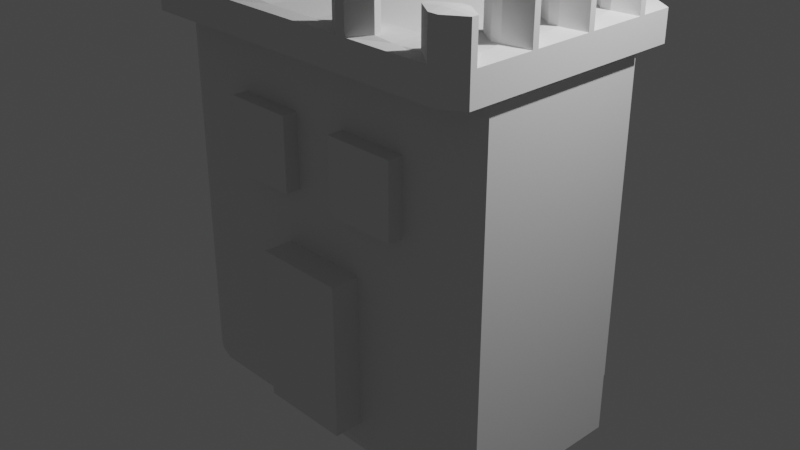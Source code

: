 # Source: castle.blend  (saved by Blender 2.92.15; exported with 4.5.12 LTS)
import bpy
from mathutils import Matrix  # noqa: F401  (used for matrix-valued properties, if any)

bpy.ops.wm.read_factory_settings(use_empty=True)
scene = bpy.context.scene
scene.name = 'Scene'

# ---- collections
col_collection = bpy.data.collections.new('Collection'); scene.collection.children.link(col_collection)

# ---- materials (node trees are filled in below, after node groups)
mat_material = bpy.data.materials.new('Material')
mat_material.alpha_threshold = 0.0
mat_material.use_transparent_shadow = False
mat_material.line_color = (0.0, 0.0, 0.0, 1.0)
mat_material_001 = bpy.data.materials.new('Material.001')
mat_material_001.alpha_threshold = 0.0
mat_material_001.use_transparent_shadow = False
mat_material_001.line_color = (0.0, 0.0, 0.0, 1.0)

# ---- material node trees
mat_material.use_nodes = True; mat_material.node_tree.nodes.clear()
_N = mat_material.node_tree.nodes; _L = mat_material.node_tree.links
n0 = _N.new('ShaderNodeOutputMaterial'); n0.name = 'Material Output'; n0.location = (300, 300)
n1 = _N.new('ShaderNodeBsdfPrincipled'); n1.name = 'Principled BSDF'; n1.location = (10, 300)
n1.distribution = 'GGX'
n1.subsurface_method = 'BURLEY'
n1.inputs[2].default_value = 0.4
n1.inputs[3].default_value = 1.45
n1.inputs[27].default_value = (0.0, 0.0, 0.0, 1.0)
n1.inputs[28].default_value = 1.0
_L.new(n1.outputs[0], n0.inputs[0])
n0.is_active_output = True
mat_material_001.use_nodes = True; mat_material_001.node_tree.nodes.clear()
_N = mat_material_001.node_tree.nodes; _L = mat_material_001.node_tree.links
n0 = _N.new('ShaderNodeOutputMaterial'); n0.name = 'Material Output'; n0.location = (300, 300)
n1 = _N.new('ShaderNodeBsdfPrincipled'); n1.name = 'Principled BSDF'; n1.location = (10, 300)
n1.distribution = 'GGX'
n1.subsurface_method = 'BURLEY'
n1.inputs[2].default_value = 0.4
n1.inputs[3].default_value = 1.45
n1.inputs[27].default_value = (0.0, 0.0, 0.0, 1.0)
n1.inputs[28].default_value = 1.0
_L.new(n1.outputs[0], n0.inputs[0])
n0.is_active_output = True

# ---- world
world_world = bpy.data.worlds.new('World'); scene.world = world_world
world_world.use_nodes = True; world_world.node_tree.nodes.clear()
_N = world_world.node_tree.nodes; _L = world_world.node_tree.links
n0 = _N.new('ShaderNodeOutputWorld'); n0.name = 'World Output'; n0.location = (300, 300)
n1 = _N.new('ShaderNodeBackground'); n1.name = 'Background'; n1.location = (10, 300)
n1.inputs[0].default_value = (0.05088, 0.05088, 0.05088, 1.0)
_L.new(n1.outputs[0], n0.inputs[0])
n0.is_active_output = True
world_world.color = (0.05088, 0.05088, 0.05088)
world_world.use_sun_shadow = False
world_world.sun_shadow_jitter_overblur = 0.0

# ---- cameras
cam_camera = bpy.data.cameras.new('Camera')
cam_camera.clip_end = 100.0
cam_camera.ortho_scale = 7.314

# ---- lights
light_light = bpy.data.lights.new('Light', 'POINT')
light_light.transmission_factor = 0.0
light_light.energy = 1000.0
light_light.shadow_soft_size = 0.1
light_light.shadow_maximum_resolution = 0.006
light_light.use_absolute_resolution = True

# ---- meshes
me_cube = bpy.data.meshes.new('Cube')
me_cube.from_pydata([(1.0, 1.0, 1.0), (1.0, 1.0, -1.0), (1.0, -1.0, 1.0), (1.0, -1.0, -1.0), (-1.0, 1.0, 1.0), (-1.0, 1.0, -1.0), (-1.0, -1.0, 1.0), (-1.0, -1.0, -1.0)], [], [(0, 4, 6, 2), (3, 2, 6, 7), (7, 6, 4, 5), (5, 1, 3, 7), (1, 0, 2, 3), (5, 4, 0, 1)])
_uv = me_cube.uv_layers.new(name='UVMap')
_uv.uv.foreach_set('vector', [0.625, 0.5, 0.875, 0.5, 0.875, 0.75, 0.625, 0.75, 0.375, 0.75, 0.625, 0.75, 0.625, 1.0, 0.375, 1.0, 0.375, 0.0, 0.625, 0.0, 0.625, 0.25, 0.375, 0.25, 0.125, 0.5, 0.375, 0.5, 0.375, 0.75, 0.125, 0.75, 0.375, 0.5, 0.625, 0.5, 0.625, 0.75, 0.375, 0.75, 0.375, 0.25, 0.625, 0.25, 0.625, 0.5, 0.375, 0.5])
me_cube.materials.append(mat_material)
me_cube.use_remesh_preserve_volume = False
me_cube.use_remesh_preserve_attributes = False
me_cube.use_mirror_vertex_groups = False
me_cube.update()
me_cube_001 = bpy.data.meshes.new('Cube.001')
me_cube_001.from_pydata([(1.0, 1.0, 1.0), (1.0, 1.0, -1.0), (1.0, -1.0, 1.0), (1.0, -1.0, -1.0), (-1.0, 1.0, 1.0), (-1.0, 1.0, -1.0), (-1.0, -1.0, 1.0), (-1.0, -1.0, -1.0)], [], [(0, 4, 6, 2), (3, 2, 6, 7), (7, 6, 4, 5), (5, 1, 3, 7), (1, 0, 2, 3), (5, 4, 0, 1)])
_uv = me_cube_001.uv_layers.new(name='UVMap')
_uv.uv.foreach_set('vector', [0.625, 0.5, 0.875, 0.5, 0.875, 0.75, 0.625, 0.75, 0.375, 0.75, 0.625, 0.75, 0.625, 1.0, 0.375, 1.0, 0.375, 0.0, 0.625, 0.0, 0.625, 0.25, 0.375, 0.25, 0.125, 0.5, 0.375, 0.5, 0.375, 0.75, 0.125, 0.75, 0.375, 0.5, 0.625, 0.5, 0.625, 0.75, 0.375, 0.75, 0.375, 0.25, 0.625, 0.25, 0.625, 0.5, 0.375, 0.5])
me_cube_001.materials.append(mat_material_001)
me_cube_001.use_remesh_preserve_volume = False
me_cube_001.use_remesh_preserve_attributes = False
me_cube_001.use_mirror_vertex_groups = False
me_cube_001.update()
me_cube_002 = bpy.data.meshes.new('Cube.002')
me_cube_002.from_pydata([(-1.0, -1.0, -1.0), (-1.0, -1.0, 1.0), (-1.0, 1.0, -1.0), (-1.0, 1.0, 1.0), (1.0, -1.0, -1.0), (1.0, -1.0, 1.0), (1.0, 1.0, -1.0), (1.0, 1.0, 1.0), (-1.0, 0.0, 1.0), (0.0, 1.0, 1.0), (1.0, 0.0, 1.0), (0.0, -1.0, 1.0), (0.0, 0.0, 1.0), (-1.0, 0.5, 1.0), (0.5, 1.0, 1.0), (1.0, -0.5, 1.0), (-0.5, -1.0, 1.0), (-1.0, -0.5, 1.0), (-0.5, 1.0, 1.0), (1.0, 0.5, 1.0), (0.5, -1.0, 1.0), (0.0, -0.5, 1.0), (0.0, 0.5, 1.0), (0.5, 0.0, 1.0), (-0.5, 0.0, 1.0), (-0.5, 0.5, 1.0), (0.5, 0.5, 1.0), (0.5, -0.5, 1.0), (-0.5, -0.5, 1.0), (-1.0, 0.75, 1.0), (0.75, 1.0, 1.0), (1.0, -0.75, 1.0), (-0.75, -1.0, 1.0), (-1.0, -0.25, 1.0), (-0.25, 1.0, 1.0), (1.0, 0.25, 1.0), (0.25, -1.0, 1.0), (0.0, -0.75, 1.0), (0.0, 0.25, 1.0), (0.75, 0.0, 1.0), (-0.25, 0.0, 1.0), (-1.0, 0.25, 1.0), (0.25, 1.0, 1.0), (1.0, -0.25, 1.0), (-0.25, -1.0, 1.0), (-1.0, -0.75, 1.0), (-0.75, 1.0, 1.0), (1.0, 0.75, 1.0), (0.75, -1.0, 1.0), (0.0, -0.25, 1.0), (0.0, 0.75, 1.0), (0.25, 0.0, 1.0), (-0.75, 0.0, 1.0), (-0.5, 0.25, 1.0), (-0.5, 0.75, 1.0), (-0.25, 0.5, 1.0), (-0.75, 0.5, 1.0), (0.5, 0.25, 1.0), (0.5, 0.75, 1.0), (0.75, 0.5, 1.0), (0.25, 0.5, 1.0), (0.5, -0.75, 1.0), (0.5, -0.25, 1.0), (0.75, -0.5, 1.0), (0.25, -0.5, 1.0), (-0.5, -0.75, 1.0), (-0.5, -0.25, 1.0), (-0.25, -0.5, 1.0), (-0.75, -0.5, 1.0), (-0.75, -0.25, 1.0), (-0.25, -0.25, 1.0), (-0.25, -0.75, 1.0), (0.25, -0.25, 1.0), (0.75, -0.25, 1.0), (0.75, -0.75, 1.0), (0.25, 0.75, 1.0), (0.75, 0.75, 1.0), (0.75, 0.25, 1.0), (-0.75, 0.75, 1.0), (-0.25, 0.75, 1.0), (-0.25, 0.25, 1.0), (-0.75, 0.25, 1.0), (0.25, 0.25, 1.0), (0.25, -0.75, 1.0), (-0.75, -0.75, 1.0), (1.0, -0.75, 2.01), (1.0, -1.0, 2.01), (-0.75, -1.0, 2.01), (-1.0, -1.0, 2.01), (1.0, 0.25, 2.01), (1.0, 0.0, 2.01), (0.75, 0.0, 2.01), (1.0, -0.25, 2.01), (1.0, -0.5, 2.01), (-0.25, -1.0, 2.01), (-0.5, -1.0, 2.01), (1.0, 0.75, 2.01), (1.0, 0.5, 2.01), (0.75, 0.5, 2.01), (0.5, -0.75, 2.01), (0.5, -1.0, 2.01), (0.75, -0.5, 2.01), (-0.5, -0.75, 2.01), (-1.0, 0.5, 2.01), (-1.0, 0.75, 2.01), (-1.0, -0.5, 2.01), (-1.0, -0.25, 2.01), (0.25, -1.0, 2.01), (-1.0, 0.0, 2.01), (-1.0, 0.25, 2.01), (-1.0, -0.75, 2.01), (0.75, -1.0, 2.01), (-0.75, 0.0, 2.01), (-0.75, 0.5, 2.01), (-0.75, -0.5, 2.01), (-0.75, -0.25, 2.01), (-0.25, -0.75, 2.01), (0.75, -0.25, 2.01), (0.75, -0.75, 2.01), (0.75, 0.75, 2.01), (0.75, 0.25, 2.01), (-0.75, 0.75, 2.01), (-0.75, 0.25, 2.01), (0.25, -0.75, 2.01), (-0.75, -0.75, 2.01), (1.0, -0.75, 3.221), (1.0, -1.0, 3.221), (-0.75, -1.0, 3.221), (-1.0, -1.0, 3.221), (1.0, 0.25, 3.221), (1.0, 0.0, 3.221), (0.75, 0.0, 3.221), (1.0, -0.25, 3.221), (1.0, -0.5, 3.221), (-0.25, -1.0, 3.221), (-0.5, -1.0, 3.221), (1.0, 0.75, 3.221), (1.0, 0.5, 3.221), (0.75, 0.5, 3.221), (0.5, -0.75, 3.221), (0.5, -1.0, 3.221), (0.75, -0.5, 3.221), (-0.5, -0.75, 3.221), (-1.0, 0.5, 3.221), (-1.0, 0.75, 3.221), (-1.0, -0.5, 3.221), (-1.0, -0.25, 3.221), (0.25, -1.0, 3.221), (-1.0, 0.0, 3.221), (-1.0, 0.25, 3.221), (-1.0, -0.75, 3.221), (0.75, -1.0, 3.221), (-0.75, 0.0, 3.221), (-0.75, 0.5, 3.221), (-0.75, -0.5, 3.221), (-0.75, -0.25, 3.221), (-0.25, -0.75, 3.221), (0.75, -0.25, 3.221), (0.75, -0.75, 3.221), (0.75, 0.75, 3.221), (0.75, 0.25, 3.221), (-0.75, 0.75, 3.221), (-0.75, 0.25, 3.221), (0.25, -0.75, 3.221), (-0.75, -0.75, 3.221)], [], [(0, 1, 45, 17, 33, 8, 41, 13, 29, 3, 2), (2, 3, 46, 18, 34, 9, 42, 14, 30, 7, 6), (6, 7, 47, 19, 35, 10, 43, 15, 31, 5, 4), (4, 5, 48, 20, 36, 11, 44, 16, 32, 1, 0), (2, 6, 4, 0), (45, 1, 88, 110), (83, 37, 11, 36), (82, 38, 12, 51), (73, 63, 101, 117), (80, 53, 24, 40), (79, 54, 25, 55), (83, 36, 107, 123), (77, 57, 23, 39), (76, 58, 26, 59), (75, 50, 22, 60), (74, 61, 20, 48), (73, 62, 27, 63), (72, 49, 21, 64), (16, 44, 94, 95), (70, 66, 28, 67), (76, 59, 98, 119), (66, 69, 68, 28), (24, 52, 69, 66), (52, 8, 33, 69), (49, 70, 67, 21), (12, 40, 70, 49), (40, 24, 66, 70), (37, 71, 44, 11), (21, 67, 71, 37), (67, 28, 65, 71), (62, 72, 64, 27), (23, 51, 72, 62), (51, 12, 49, 72), (15, 43, 92, 93), (10, 39, 73, 43), (39, 23, 62, 73), (5, 31, 85, 86), (15, 63, 74, 31), (63, 27, 61, 74), (58, 75, 60, 26), (14, 42, 75, 58), (42, 9, 50, 75), (13, 56, 113, 103), (7, 30, 76, 47), (30, 14, 58, 76), (29, 13, 103, 104), (19, 59, 77, 35), (59, 26, 57, 77), (54, 78, 56, 25), (18, 46, 78, 54), (46, 3, 29, 78), (50, 79, 55, 22), (9, 34, 79, 50), (34, 18, 54, 79), (38, 80, 40, 12), (22, 55, 80, 38), (55, 25, 53, 80), (53, 81, 52, 24), (25, 56, 81, 53), (56, 13, 41, 81), (57, 82, 51, 23), (26, 60, 82, 57), (60, 22, 38, 82), (68, 69, 115, 114), (27, 64, 83, 61), (64, 21, 37, 83), (65, 84, 32, 16), (28, 68, 84, 65), (68, 17, 45, 84), (97, 96, 136, 137), (105, 114, 154, 145), (113, 121, 161, 153), (95, 94, 134, 135), (103, 113, 153, 143), (89, 120, 160, 129), (93, 92, 132, 133), (108, 112, 152, 148), (120, 91, 131, 160), (91, 90, 130, 131), (69, 33, 106, 115), (47, 76, 119, 96), (1, 32, 87, 88), (59, 19, 97, 98), (33, 17, 105, 106), (61, 83, 123, 99), (43, 73, 117, 92), (19, 47, 96, 97), (77, 39, 91, 120), (20, 61, 99, 100), (48, 5, 86, 111), (32, 84, 124, 87), (10, 35, 89, 90), (74, 48, 111, 118), (35, 77, 120, 89), (36, 20, 100, 107), (63, 15, 93, 101), (52, 81, 122, 112), (44, 71, 116, 94), (31, 74, 118, 85), (56, 78, 121, 113), (84, 45, 110, 124), (65, 16, 95, 102), (8, 52, 112, 108), (39, 10, 90, 91), (81, 41, 109, 122), (71, 65, 102, 116), (78, 29, 104, 121), (41, 8, 108, 109), (17, 68, 114, 105), (164, 150, 128, 127), (162, 149, 148, 152), (161, 144, 143, 153), (156, 142, 135, 134), (155, 146, 145, 154), (132, 157, 141, 133), (125, 158, 151, 126), (136, 159, 138, 137), (129, 160, 131, 130), (139, 163, 147, 140), (121, 104, 144, 161), (114, 115, 155, 154), (98, 97, 137, 138), (112, 122, 162, 152), (115, 106, 146, 155), (100, 99, 139, 140), (122, 109, 149, 162), (94, 116, 156, 134), (101, 93, 133, 141), (123, 107, 147, 163), (116, 102, 142, 156), (102, 95, 135, 142), (99, 123, 163, 139), (117, 101, 141, 157), (104, 103, 143, 144), (87, 124, 164, 127), (92, 117, 157, 132), (106, 105, 145, 146), (124, 110, 150, 164), (118, 111, 151, 158), (107, 100, 140, 147), (86, 85, 125, 126), (85, 118, 158, 125), (109, 108, 148, 149), (88, 87, 127, 128), (119, 98, 138, 159), (110, 88, 128, 150), (90, 89, 129, 130), (96, 119, 159, 136), (111, 86, 126, 151)])
_uv = me_cube_002.uv_layers.new(name='UVMap')
_uv.uv.foreach_set('vector', [0.375, 0.0, 0.625, 0.0, 0.625, 0.03125, 0.625, 0.0625, 0.625, 0.09375, 0.625, 0.125, 0.625, 0.1562, 0.625, 0.1875, 0.625, 0.2188, 0.625, 0.25, 0.375, 0.25, 0.375, 0.25, 0.625, 0.25, 0.625, 0.2812, 0.625, 0.3125, 0.625, 0.3438, 0.625, 0.375, 0.625, 0.4062, 0.625, 0.4375, 0.625, 0.4688, 0.625, 0.5, 0.375, 0.5, 0.375, 0.5, 0.625, 0.5, 0.625, 0.5312, 0.625, 0.5625, 0.625, 0.5938, 0.625, 0.625, 0.625, 0.6562, 0.625, 0.6875, 0.625, 0.7188, 0.625, 0.75, 0.375, 0.75, 0.375, 0.75, 0.625, 0.75, 0.625, 0.7812, 0.625, 0.8125, 0.625, 0.8438, 0.625, 0.875, 0.625, 0.9062, 0.625, 0.9375, 0.625, 0.9688, 0.625, 1.0, 0.375, 1.0, 0.125, 0.5, 0.375, 0.5, 0.375, 0.75, 0.125, 0.75, 0.625, 0.03125, 0.625, 0.0, 0.625, 0.0, 0.625, 0.03125, 0.7188, 0.7188, 0.75, 0.7188, 0.75, 0.75, 0.7188, 0.75, 0.7188, 0.5938, 0.75, 0.5938, 0.75, 0.625, 0.7188, 0.625, 0.6562, 0.6562, 0.6562, 0.6875, 0.6562, 0.6875, 0.6562, 0.6562, 0.7812, 0.5938, 0.8125, 0.5938, 0.8125, 0.625, 0.7812, 0.625, 0.7812, 0.5312, 0.8125, 0.5312, 0.8125, 0.5625, 0.7812, 0.5625, 0.7188, 0.7188, 0.7188, 0.75, 0.7188, 0.75, 0.7188, 0.7188, 0.6562, 0.5938, 0.6875, 0.5938, 0.6875, 0.625, 0.6562, 0.625, 0.6562, 0.5312, 0.6875, 0.5312, 0.6875, 0.5625, 0.6562, 0.5625, 0.7188, 0.5312, 0.75, 0.5312, 0.75, 0.5625, 0.7188, 0.5625, 0.6562, 0.7188, 0.6875, 0.7188, 0.6875, 0.75, 0.6562, 0.75, 0.6562, 0.6562, 0.6875, 0.6562, 0.6875, 0.6875, 0.6562, 0.6875, 0.7188, 0.6562, 0.75, 0.6562, 0.75, 0.6875, 0.7188, 0.6875, 0.625, 0.9375, 0.625, 0.9062, 0.625, 0.9062, 0.625, 0.9375, 0.7812, 0.6562, 0.8125, 0.6562, 0.8125, 0.6875, 0.7812, 0.6875, 0.6562, 0.5312, 0.6562, 0.5625, 0.6562, 0.5625, 0.6562, 0.5312, 0.8125, 0.6562, 0.8438, 0.6562, 0.8438, 0.6875, 0.8125, 0.6875, 0.8125, 0.625, 0.8438, 0.625, 0.8438, 0.6562, 0.8125, 0.6562, 0.8438, 0.625, 0.875, 0.625, 0.875, 0.6562, 0.8438, 0.6562, 0.75, 0.6562, 0.7812, 0.6562, 0.7812, 0.6875, 0.75, 0.6875, 0.75, 0.625, 0.7812, 0.625, 0.7812, 0.6562, 0.75, 0.6562, 0.7812, 0.625, 0.8125, 0.625, 0.8125, 0.6562, 0.7812, 0.6562, 0.75, 0.7188, 0.7812, 0.7188, 0.7812, 0.75, 0.75, 0.75, 0.75, 0.6875, 0.7812, 0.6875, 0.7812, 0.7188, 0.75, 0.7188, 0.7812, 0.6875, 0.8125, 0.6875, 0.8125, 0.7188, 0.7812, 0.7188, 0.6875, 0.6562, 0.7188, 0.6562, 0.7188, 0.6875, 0.6875, 0.6875, 0.6875, 0.625, 0.7188, 0.625, 0.7188, 0.6562, 0.6875, 0.6562, 0.7188, 0.625, 0.75, 0.625, 0.75, 0.6562, 0.7188, 0.6562, 0.625, 0.6875, 0.625, 0.6562, 0.625, 0.6562, 0.625, 0.6875, 0.625, 0.625, 0.6562, 0.625, 0.6562, 0.6562, 0.625, 0.6562, 0.6562, 0.625, 0.6875, 0.625, 0.6875, 0.6562, 0.6562, 0.6562, 0.625, 0.75, 0.625, 0.7188, 0.625, 0.7188, 0.625, 0.75, 0.625, 0.6875, 0.6562, 0.6875, 0.6562, 0.7188, 0.625, 0.7188, 0.6562, 0.6875, 0.6875, 0.6875, 0.6875, 0.7188, 0.6562, 0.7188, 0.6875, 0.5312, 0.7188, 0.5312, 0.7188, 0.5625, 0.6875, 0.5625, 0.6875, 0.5, 0.7188, 0.5, 0.7188, 0.5312, 0.6875, 0.5312, 0.7188, 0.5, 0.75, 0.5, 0.75, 0.5312, 0.7188, 0.5312, 0.875, 0.5625, 0.8438, 0.5625, 0.8438, 0.5625, 0.875, 0.5625, 0.625, 0.5, 0.6562, 0.5, 0.6562, 0.5312, 0.625, 0.5312, 0.6562, 0.5, 0.6875, 0.5, 0.6875, 0.5312, 0.6562, 0.5312, 0.625, 0.2188, 0.625, 0.1875, 0.625, 0.1875, 0.625, 0.2188, 0.625, 0.5625, 0.6562, 0.5625, 0.6562, 0.5938, 0.625, 0.5938, 0.6562, 0.5625, 0.6875, 0.5625, 0.6875, 0.5938, 0.6562, 0.5938, 0.8125, 0.5312, 0.8438, 0.5312, 0.8438, 0.5625, 0.8125, 0.5625, 0.8125, 0.5, 0.8438, 0.5, 0.8438, 0.5312, 0.8125, 0.5312, 0.8438, 0.5, 0.875, 0.5, 0.875, 0.5312, 0.8438, 0.5312, 0.75, 0.5312, 0.7812, 0.5312, 0.7812, 0.5625, 0.75, 0.5625, 0.75, 0.5, 0.7812, 0.5, 0.7812, 0.5312, 0.75, 0.5312, 0.7812, 0.5, 0.8125, 0.5, 0.8125, 0.5312, 0.7812, 0.5312, 0.75, 0.5938, 0.7812, 0.5938, 0.7812, 0.625, 0.75, 0.625, 0.75, 0.5625, 0.7812, 0.5625, 0.7812, 0.5938, 0.75, 0.5938, 0.7812, 0.5625, 0.8125, 0.5625, 0.8125, 0.5938, 0.7812, 0.5938, 0.8125, 0.5938, 0.8438, 0.5938, 0.8438, 0.625, 0.8125, 0.625, 0.8125, 0.5625, 0.8438, 0.5625, 0.8438, 0.5938, 0.8125, 0.5938, 0.8438, 0.5625, 0.875, 0.5625, 0.875, 0.5938, 0.8438, 0.5938, 0.6875, 0.5938, 0.7188, 0.5938, 0.7188, 0.625, 0.6875, 0.625, 0.6875, 0.5625, 0.7188, 0.5625, 0.7188, 0.5938, 0.6875, 0.5938, 0.7188, 0.5625, 0.75, 0.5625, 0.75, 0.5938, 0.7188, 0.5938, 0.8438, 0.6875, 0.8438, 0.6562, 0.8438, 0.6562, 0.8438, 0.6875, 0.6875, 0.6875, 0.7188, 0.6875, 0.7188, 0.7188, 0.6875, 0.7188, 0.7188, 0.6875, 0.75, 0.6875, 0.75, 0.7188, 0.7188, 0.7188, 0.8125, 0.7188, 0.8438, 0.7188, 0.8438, 0.75, 0.8125, 0.75, 0.8125, 0.6875, 0.8438, 0.6875, 0.8438, 0.7188, 0.8125, 0.7188, 0.8438, 0.6875, 0.875, 0.6875, 0.875, 0.7188, 0.8438, 0.7188, 0.625, 0.5625, 0.625, 0.5312, 0.625, 0.5312, 0.625, 0.5625, 0.875, 0.6875, 0.8438, 0.6875, 0.8438, 0.6875, 0.875, 0.6875, 0.8438, 0.5625, 0.8438, 0.5312, 0.8438, 0.5312, 0.8438, 0.5625, 0.625, 0.9375, 0.625, 0.9062, 0.625, 0.9062, 0.625, 0.9375, 0.875, 0.5625, 0.8438, 0.5625, 0.8438, 0.5625, 0.875, 0.5625, 0.625, 0.5938, 0.6562, 0.5938, 0.6562, 0.5938, 0.625, 0.5938, 0.625, 0.6875, 0.625, 0.6562, 0.625, 0.6562, 0.625, 0.6875, 0.875, 0.625, 0.8438, 0.625, 0.8438, 0.625, 0.875, 0.625, 0.6562, 0.5938, 0.6562, 0.625, 0.6562, 0.625, 0.6562, 0.5938, 0.6562, 0.625, 0.625, 0.625, 0.625, 0.625, 0.6562, 0.625, 0.8438, 0.6562, 0.875, 0.6562, 0.875, 0.6562, 0.8438, 0.6562, 0.625, 0.5312, 0.6562, 0.5312, 0.6562, 0.5312, 0.625, 0.5312, 0.625, 1.0, 0.625, 0.9688, 0.625, 0.9688, 0.625, 1.0, 0.6562, 0.5625, 0.625, 0.5625, 0.625, 0.5625, 0.6562, 0.5625, 0.625, 0.09375, 0.625, 0.0625, 0.625, 0.0625, 0.625, 0.09375, 0.6875, 0.7188, 0.7188, 0.7188, 0.7188, 0.7188, 0.6875, 0.7188, 0.625, 0.6562, 0.6562, 0.6562, 0.6562, 0.6562, 0.625, 0.6562, 0.625, 0.5625, 0.625, 0.5312, 0.625, 0.5312, 0.625, 0.5625, 0.6562, 0.5938, 0.6562, 0.625, 0.6562, 0.625, 0.6562, 0.5938, 0.6875, 0.75, 0.6875, 0.7188, 0.6875, 0.7188, 0.6875, 0.75, 0.625, 0.7812, 0.625, 0.75, 0.625, 0.75, 0.625, 0.7812, 0.8438, 0.75, 0.8438, 0.7188, 0.8438, 0.7188, 0.8438, 0.75, 0.625, 0.625, 0.625, 0.5938, 0.625, 0.5938, 0.625, 0.625, 0.6562, 0.7188, 0.6562, 0.75, 0.6562, 0.75, 0.6562, 0.7188, 0.625, 0.5938, 0.6562, 0.5938, 0.6562, 0.5938, 0.625, 0.5938, 0.625, 0.8438, 0.625, 0.8125, 0.625, 0.8125, 0.625, 0.8438, 0.6562, 0.6875, 0.625, 0.6875, 0.625, 0.6875, 0.6562, 0.6875, 0.8438, 0.625, 0.8438, 0.5938, 0.8438, 0.5938, 0.8438, 0.625, 0.7812, 0.75, 0.7812, 0.7188, 0.7812, 0.7188, 0.7812, 0.75, 0.625, 0.7188, 0.6562, 0.7188, 0.6562, 0.7188, 0.625, 0.7188, 0.8438, 0.5625, 0.8438, 0.5312, 0.8438, 0.5312, 0.8438, 0.5625, 0.8438, 0.7188, 0.875, 0.7188, 0.875, 0.7188, 0.8438, 0.7188, 0.8125, 0.7188, 0.8125, 0.75, 0.8125, 0.75, 0.8125, 0.7188, 0.875, 0.625, 0.8438, 0.625, 0.8438, 0.625, 0.875, 0.625, 0.6562, 0.625, 0.625, 0.625, 0.625, 0.625, 0.6562, 0.625, 0.8438, 0.5938, 0.875, 0.5938, 0.875, 0.5938, 0.8438, 0.5938, 0.7812, 0.7188, 0.8125, 0.7188, 0.8125, 0.7188, 0.7812, 0.7188, 0.8438, 0.5312, 0.875, 0.5312, 0.875, 0.5312, 0.8438, 0.5312, 0.625, 0.1562, 0.625, 0.125, 0.625, 0.125, 0.625, 0.1562, 0.875, 0.6875, 0.8438, 0.6875, 0.8438, 0.6875, 0.875, 0.6875, 0.8438, 0.7188, 0.875, 0.7188, 0.875, 0.75, 0.8438, 0.75, 0.8438, 0.5938, 0.875, 0.5938, 0.875, 0.625, 0.8438, 0.625, 0.8438, 0.5312, 0.875, 0.5312, 0.875, 0.5625, 0.8438, 0.5625, 0.7812, 0.7188, 0.8125, 0.7188, 0.8125, 0.75, 0.7812, 0.75, 0.8438, 0.6562, 0.875, 0.6562, 0.875, 0.6875, 0.8438, 0.6875, 0.625, 0.6562, 0.6562, 0.6562, 0.6562, 0.6875, 0.625, 0.6875, 0.625, 0.7188, 0.6562, 0.7188, 0.6562, 0.75, 0.625, 0.75, 0.625, 0.5312, 0.6562, 0.5312, 0.6562, 0.5625, 0.625, 0.5625, 0.625, 0.5938, 0.6562, 0.5938, 0.6562, 0.625, 0.625, 0.625, 0.6875, 0.7188, 0.7188, 0.7188, 0.7188, 0.75, 0.6875, 0.75, 0.8438, 0.5312, 0.875, 0.5312, 0.875, 0.5312, 0.8438, 0.5312, 0.8438, 0.6875, 0.8438, 0.6562, 0.8438, 0.6562, 0.8438, 0.6875, 0.6562, 0.5625, 0.625, 0.5625, 0.625, 0.5625, 0.6562, 0.5625, 0.8438, 0.625, 0.8438, 0.5938, 0.8438, 0.5938, 0.8438, 0.625, 0.8438, 0.6562, 0.875, 0.6562, 0.875, 0.6562, 0.8438, 0.6562, 0.6875, 0.75, 0.6875, 0.7188, 0.6875, 0.7188, 0.6875, 0.75, 0.8438, 0.5938, 0.875, 0.5938, 0.875, 0.5938, 0.8438, 0.5938, 0.7812, 0.75, 0.7812, 0.7188, 0.7812, 0.7188, 0.7812, 0.75, 0.6562, 0.6875, 0.625, 0.6875, 0.625, 0.6875, 0.6562, 0.6875, 0.7188, 0.7188, 0.7188, 0.75, 0.7188, 0.75, 0.7188, 0.7188, 0.7812, 0.7188, 0.8125, 0.7188, 0.8125, 0.7188, 0.7812, 0.7188, 0.8125, 0.7188, 0.8125, 0.75, 0.8125, 0.75, 0.8125, 0.7188, 0.6875, 0.7188, 0.7188, 0.7188, 0.7188, 0.7188, 0.6875, 0.7188, 0.6562, 0.6562, 0.6562, 0.6875, 0.6562, 0.6875, 0.6562, 0.6562, 0.625, 0.2188, 0.625, 0.1875, 0.625, 0.1875, 0.625, 0.2188, 0.8438, 0.75, 0.8438, 0.7188, 0.8438, 0.7188, 0.8438, 0.75, 0.625, 0.6562, 0.6562, 0.6562, 0.6562, 0.6562, 0.625, 0.6562, 0.625, 0.09375, 0.625, 0.0625, 0.625, 0.0625, 0.625, 0.09375, 0.8438, 0.7188, 0.875, 0.7188, 0.875, 0.7188, 0.8438, 0.7188, 0.6562, 0.7188, 0.6562, 0.75, 0.6562, 0.75, 0.6562, 0.7188, 0.625, 0.8438, 0.625, 0.8125, 0.625, 0.8125, 0.625, 0.8438, 0.625, 0.75, 0.625, 0.7188, 0.625, 0.7188, 0.625, 0.75, 0.625, 0.7188, 0.6562, 0.7188, 0.6562, 0.7188, 0.625, 0.7188, 0.625, 0.1562, 0.625, 0.125, 0.625, 0.125, 0.625, 0.1562, 0.625, 1.0, 0.625, 0.9688, 0.625, 0.9688, 0.625, 1.0, 0.6562, 0.5312, 0.6562, 0.5625, 0.6562, 0.5625, 0.6562, 0.5312, 0.625, 0.03125, 0.625, 0.0, 0.625, 0.0, 0.625, 0.03125, 0.625, 0.625, 0.625, 0.5938, 0.625, 0.5938, 0.625, 0.625, 0.625, 0.5312, 0.6562, 0.5312, 0.6562, 0.5312, 0.625, 0.5312, 0.625, 0.7812, 0.625, 0.75, 0.625, 0.75, 0.625, 0.7812])
me_cube_002.use_remesh_fix_poles = True
me_cube_002.use_remesh_preserve_attributes = False
me_cube_002.use_mirror_vertex_groups = False
me_cube_002.update()
me_cube_003 = bpy.data.meshes.new('Cube.003')
me_cube_003.from_pydata([(-1.0, -1.0, -1.0), (-1.0, -1.0, 1.0), (-1.0, 1.0, -1.0), (-1.0, 1.0, 1.0), (1.0, -1.0, -1.0), (1.0, -1.0, 1.0), (1.0, 1.0, -1.0), (1.0, 1.0, 1.0)], [], [(0, 1, 3, 2), (2, 3, 7, 6), (6, 7, 5, 4), (4, 5, 1, 0), (2, 6, 4, 0), (7, 3, 1, 5)])
_uv = me_cube_003.uv_layers.new(name='UVMap')
_uv.uv.foreach_set('vector', [0.375, 0.0, 0.625, 0.0, 0.625, 0.25, 0.375, 0.25, 0.375, 0.25, 0.625, 0.25, 0.625, 0.5, 0.375, 0.5, 0.375, 0.5, 0.625, 0.5, 0.625, 0.75, 0.375, 0.75, 0.375, 0.75, 0.625, 0.75, 0.625, 1.0, 0.375, 1.0, 0.125, 0.5, 0.375, 0.5, 0.375, 0.75, 0.125, 0.75, 0.625, 0.5, 0.875, 0.5, 0.875, 0.75, 0.625, 0.75])
me_cube_003.use_remesh_fix_poles = True
me_cube_003.use_remesh_preserve_attributes = False
me_cube_003.use_mirror_vertex_groups = False
me_cube_003.update()
me_cube_005 = bpy.data.meshes.new('Cube.005')
me_cube_005.from_pydata([(-1.0, -1.0, -1.0), (-1.0, -1.0, 1.0), (-1.0, 1.0, -1.0), (-1.0, 1.0, 1.0), (1.0, -1.0, -1.0), (1.0, -1.0, 1.0), (1.0, 1.0, -1.0), (1.0, 1.0, 1.0)], [], [(0, 1, 3, 2), (2, 3, 7, 6), (6, 7, 5, 4), (4, 5, 1, 0), (2, 6, 4, 0), (7, 3, 1, 5)])
_uv = me_cube_005.uv_layers.new(name='UVMap')
_uv.uv.foreach_set('vector', [0.375, 0.0, 0.625, 0.0, 0.625, 0.25, 0.375, 0.25, 0.375, 0.25, 0.625, 0.25, 0.625, 0.5, 0.375, 0.5, 0.375, 0.5, 0.625, 0.5, 0.625, 0.75, 0.375, 0.75, 0.375, 0.75, 0.625, 0.75, 0.625, 1.0, 0.375, 1.0, 0.125, 0.5, 0.375, 0.5, 0.375, 0.75, 0.125, 0.75, 0.625, 0.5, 0.875, 0.5, 0.875, 0.75, 0.625, 0.75])
me_cube_005.use_remesh_fix_poles = True
me_cube_005.use_remesh_preserve_attributes = False
me_cube_005.use_mirror_vertex_groups = False
me_cube_005.update()
me_cube_006 = bpy.data.meshes.new('Cube.006')
me_cube_006.from_pydata([(-1.0, -1.0, -1.0), (-1.0, -1.0, 1.0), (-1.0, 1.0, -1.0), (-1.0, 1.0, 1.0), (1.0, -1.0, -1.0), (1.0, -1.0, 1.0), (1.0, 1.0, -1.0), (1.0, 1.0, 1.0)], [], [(0, 1, 3, 2), (2, 3, 7, 6), (6, 7, 5, 4), (4, 5, 1, 0), (2, 6, 4, 0), (7, 3, 1, 5)])
_uv = me_cube_006.uv_layers.new(name='UVMap')
_uv.uv.foreach_set('vector', [0.375, 0.0, 0.625, 0.0, 0.625, 0.25, 0.375, 0.25, 0.375, 0.25, 0.625, 0.25, 0.625, 0.5, 0.375, 0.5, 0.375, 0.5, 0.625, 0.5, 0.625, 0.75, 0.375, 0.75, 0.375, 0.75, 0.625, 0.75, 0.625, 1.0, 0.375, 1.0, 0.125, 0.5, 0.375, 0.5, 0.375, 0.75, 0.125, 0.75, 0.625, 0.5, 0.875, 0.5, 0.875, 0.75, 0.625, 0.75])
me_cube_006.use_remesh_fix_poles = True
me_cube_006.use_remesh_preserve_attributes = False
me_cube_006.use_mirror_vertex_groups = False
me_cube_006.update()
me_cube_007 = bpy.data.meshes.new('Cube.007')
me_cube_007.from_pydata([(-1.0, -1.0, -1.0), (-1.0, -1.0, 1.0), (-1.0, 1.0, -1.0), (-1.0, 1.0, 1.0), (1.0, -1.0, -1.0), (1.0, -1.0, 1.0), (1.0, 1.0, -1.0), (1.0, 1.0, 1.0), (-1.0, -1.0, 1.845), (-1.0, 1.0, 1.845), (1.0, 1.0, 1.845), (1.0, -1.0, 1.845), (-1.0, -1.0, 2.305), (-1.0, 1.0, 2.305), (1.0, 1.0, 2.305), (1.0, -1.0, 2.305)], [], [(0, 1, 3, 2), (2, 3, 7, 6), (6, 7, 5, 4), (4, 5, 1, 0), (2, 6, 4, 0), (7, 3, 9, 10), (11, 10, 14, 15), (5, 7, 10, 11), (3, 1, 8, 9), (1, 5, 11, 8), (14, 13, 12, 15), (9, 8, 12, 13), (8, 11, 15, 12), (10, 9, 13, 14)])
_uv = me_cube_007.uv_layers.new(name='UVMap')
_uv.uv.foreach_set('vector', [0.375, 0.0, 0.625, 0.0, 0.625, 0.25, 0.375, 0.25, 0.375, 0.25, 0.625, 0.25, 0.625, 0.5, 0.375, 0.5, 0.375, 0.5, 0.625, 0.5, 0.625, 0.75, 0.375, 0.75, 0.375, 0.75, 0.625, 0.75, 0.625, 1.0, 0.375, 1.0, 0.125, 0.5, 0.375, 0.5, 0.375, 0.75, 0.125, 0.75, 0.625, 0.5, 0.625, 0.25, 0.625, 0.25, 0.625, 0.5, 0.625, 0.75, 0.625, 0.5, 0.625, 0.5, 0.625, 0.75, 0.625, 0.75, 0.625, 0.5, 0.625, 0.5, 0.625, 0.75, 0.625, 0.25, 0.625, 0.0, 0.625, 0.0, 0.625, 0.25, 0.625, 1.0, 0.625, 0.75, 0.625, 0.75, 0.625, 1.0, 0.625, 0.5, 0.875, 0.5, 0.875, 0.75, 0.625, 0.75, 0.625, 0.25, 0.625, 0.0, 0.625, 0.0, 0.625, 0.25, 0.625, 1.0, 0.625, 0.75, 0.625, 0.75, 0.625, 1.0, 0.625, 0.5, 0.625, 0.25, 0.625, 0.25, 0.625, 0.5])
me_cube_007.use_remesh_fix_poles = True
me_cube_007.use_remesh_preserve_attributes = False
me_cube_007.use_mirror_vertex_groups = False
me_cube_007.update()

# ---- objects
ob_cube = bpy.data.objects.new('Cube', me_cube)
ob_light = bpy.data.objects.new('Light', light_light)
ob_camera = bpy.data.objects.new('Camera', cam_camera)
ob_cube_001 = bpy.data.objects.new('Cube.001', me_cube_001)
ob_cube_002 = bpy.data.objects.new('Cube.002', me_cube_002)
ob_cube_003 = bpy.data.objects.new('Cube.003', me_cube_003)
ob_cube_004 = bpy.data.objects.new('Cube.004', me_cube_005)
ob_cube_005 = bpy.data.objects.new('Cube.005', me_cube_006)
ob_cube_006 = bpy.data.objects.new('Cube.006', me_cube_007)

# ---- transforms, parenting, visibility, modifiers, constraints
ob_cube.location = (0.0, 0.0, 0.0)
ob_cube.scale = (2.0, 1.0, 2.13)
ob_cube.lock_rotations_4d = False
ob_cube.empty_display_type = 'ARROWS'
ob_cube.lineart.crease_threshold = 0.0
_m = ob_cube.modifiers.new('Boolean', 'BOOLEAN')
_m.object = ob_cube_001
_m = ob_cube.modifiers.new('Bevel', 'BEVEL')
_m.width = 0.07
_m.width_pct = 0.07
_m = ob_cube.modifiers.new('Boolean.001', 'BOOLEAN')
_m.object = ob_cube_004
_m = ob_cube.modifiers.new('Boolean.002', 'BOOLEAN')
_m.object = ob_cube_005
_m = ob_cube.modifiers.new('Boolean.003', 'BOOLEAN')
_m.object = ob_cube_006
ob_light.location = (4.076, 1.005, 5.904)
ob_light.rotation_euler = (0.6503, 0.05522, 1.866)
ob_light.lock_rotations_4d = False
ob_light.empty_display_type = 'ARROWS'
ob_light.color = (0.0, 0.0, 0.0, 0.0)
ob_light.lineart.crease_threshold = 0.0
ob_camera.location = (7.359, -6.926, 4.958)
ob_camera.rotation_euler = (1.109, 0.0, 0.8149)
ob_camera.lock_rotations_4d = False
ob_camera.empty_display_type = 'ARROWS'
ob_camera.color = (0.0, 0.0, 0.0, 0.0)
ob_camera.display_type = 'WIRE'
ob_camera.lineart.crease_threshold = 0.0
ob_cube_001.location = (0.0, 0.35, 0.0)
ob_cube_001.scale = (1.649, 1.104, 1.756)
ob_cube_001.lock_rotations_4d = False
ob_cube_001.empty_display_type = 'ARROWS'
ob_cube_001.lineart.crease_threshold = 0.0
ob_cube_002.location = (0.0, 0.0, 2.2)
ob_cube_002.scale = (2.08, 1.38, 0.18)
ob_cube_002.lineart.crease_threshold = 0.0
_m = ob_cube_002.modifiers.new('Bevel', 'BEVEL')
ob_cube_003.location = (0.0, 0.2, 0.0)
ob_cube_003.scale = (1.853, 0.7705, 0.08535)
ob_cube_003.lineart.crease_threshold = 0.0
ob_cube_004.location = (0.71, -0.77, 0.93)
ob_cube_004.scale = (0.3933, 0.3933, 0.3933)
ob_cube_004.lineart.crease_threshold = 0.0
ob_cube_005.location = (-0.71, -0.77, 0.93)
ob_cube_005.scale = (0.3933, 0.3933, 0.3933)
ob_cube_005.lineart.crease_threshold = 0.0
ob_cube_006.location = (0.0, 0.0, -1.25)
ob_cube_006.scale = (0.5048, 1.315, 0.5048)
ob_cube_006.lineart.crease_threshold = 0.0

# ---- collection membership
col_collection.objects.link(ob_cube)
col_collection.objects.link(ob_light)
col_collection.objects.link(ob_camera)
col_collection.objects.link(ob_cube_001)
col_collection.objects.link(ob_cube_002)
col_collection.objects.link(ob_cube_003)
col_collection.objects.link(ob_cube_004)
col_collection.objects.link(ob_cube_005)
col_collection.objects.link(ob_cube_006)

# ---- scene / render settings (as saved in the file)
scene.camera = ob_camera
scene.frame_start = 1; scene.frame_end = 250; scene.frame_set(1)
scene.render.engine = 'BLENDER_EEVEE_NEXT'
scene.cycles.use_denoising = False
scene.cycles.samples = 128
scene.cycles.sampling_pattern = 'TABULATED_SOBOL'
scene.cycles.use_adaptive_sampling = False
scene.cycles.use_light_tree = False
scene.view_settings.view_transform = 'Filmic'
bpy.context.view_layer.update()
